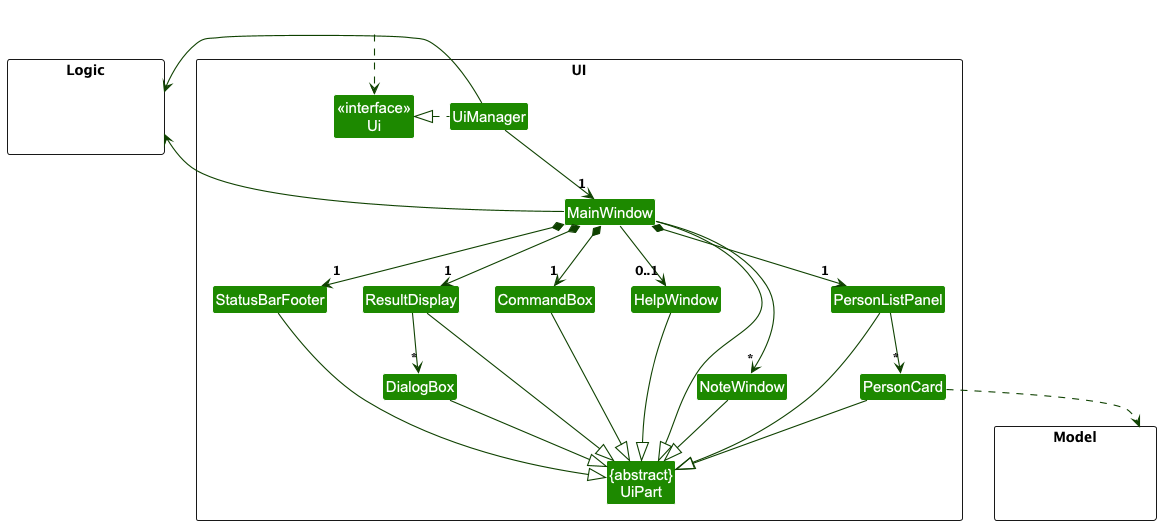

The diagram above was rendered by PlantUML. Its source (embedded in the PNG):
@startuml
!include style.puml
skinparam arrowThickness 1.1
skinparam arrowColor UI_COLOR_T4
skinparam classBackgroundColor UI_COLOR

package UI <<Rectangle>>{
Class "<<interface>>\nUi" as Ui
Class "{abstract}\nUiPart" as UiPart
Class UiManager
Class MainWindow
Class HelpWindow
Class NoteWindow
Class ResultDisplay
Class DialogBox
Class PersonListPanel
Class PersonCard
Class StatusBarFooter
Class CommandBox
}

package Model <<Rectangle>> {
Class HiddenModel #FFFFFF
}

package Logic <<Rectangle>> {
Class HiddenLogic #FFFFFF
}

Class HiddenOutside #FFFFFF
HiddenOutside ..> Ui

UiManager .left.|> Ui
UiManager -down-> "1" MainWindow
MainWindow *-down->  "1" CommandBox
MainWindow *-down-> "1" ResultDisplay
MainWindow *-down-> "1" PersonListPanel
MainWindow *-down-> "1" StatusBarFooter
MainWindow --> "0..1" HelpWindow
MainWindow --> "*" NoteWindow
ResultDisplay -down-> "*" DialogBox

PersonListPanel -down-> "*" PersonCard

MainWindow -left-|> UiPart

ResultDisplay --|> UiPart
CommandBox --|> UiPart
PersonListPanel --|> UiPart
PersonCard --|> UiPart
StatusBarFooter --|> UiPart
HelpWindow --|> UiPart
DialogBox --|> UiPart
NoteWindow --|> UiPart

PersonCard ..> Model
UiManager -right-> Logic
MainWindow -left-> Logic

PersonListPanel -[hidden]left- HelpWindow
HelpWindow -[hidden]left- CommandBox
CommandBox -[hidden]left- ResultDisplay
ResultDisplay -[hidden]left- StatusBarFooter

MainWindow -[hidden]-|> UiPart
@enduml